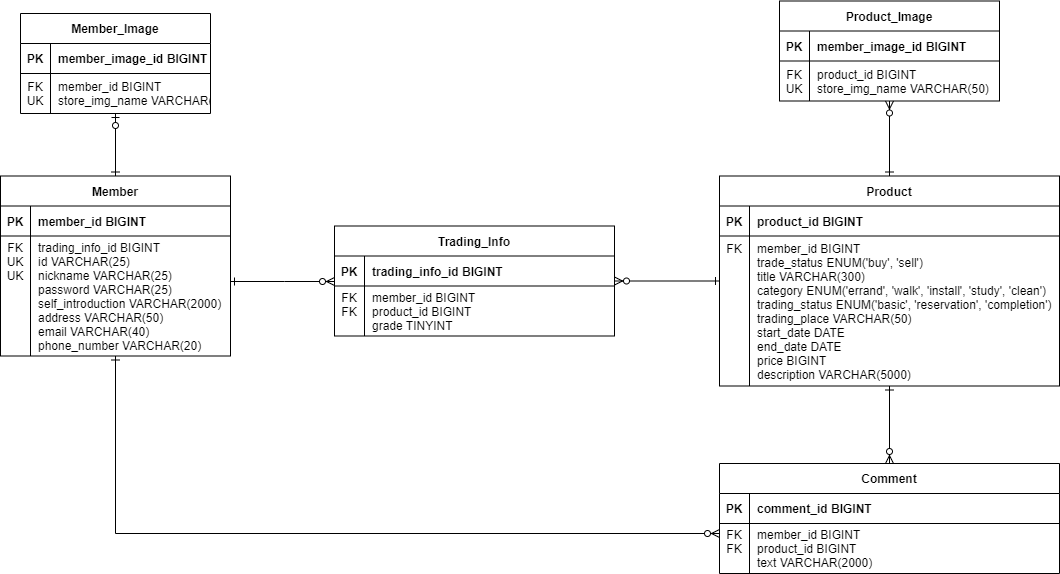

The diagram above was exported from draw.io. Its source (the exported page's mxGraphModel, read from the mxfile embedded in the PNG):
<mxGraphModel dx="1038" dy="547" grid="1" gridSize="10" guides="1" tooltips="1" connect="1" arrows="1" fold="1" page="1" pageScale="1" pageWidth="1169" pageHeight="827" background="none" math="0" shadow="0">
  <root>
    <mxCell id="0" />
    <mxCell id="1" parent="0" />
    <mxCell id="nFF95CM0i2-_1tQQdhGC-1" value="Member" style="shape=table;startSize=30;container=1;collapsible=1;childLayout=tableLayout;fixedRows=1;rowLines=0;fontStyle=1;align=center;resizeLast=1;" parent="1" vertex="1">
      <mxGeometry x="56" y="292.5" width="230" height="180" as="geometry" />
    </mxCell>
    <mxCell id="nFF95CM0i2-_1tQQdhGC-2" value="" style="shape=tableRow;horizontal=0;startSize=0;swimlaneHead=0;swimlaneBody=0;fillColor=none;collapsible=0;dropTarget=0;points=[[0,0.5],[1,0.5]];portConstraint=eastwest;top=0;left=0;right=0;bottom=1;" parent="nFF95CM0i2-_1tQQdhGC-1" vertex="1">
      <mxGeometry y="30" width="230" height="30" as="geometry" />
    </mxCell>
    <mxCell id="nFF95CM0i2-_1tQQdhGC-3" value="PK" style="shape=partialRectangle;connectable=0;fillColor=none;top=0;left=0;bottom=0;right=0;fontStyle=1;overflow=hidden;" parent="nFF95CM0i2-_1tQQdhGC-2" vertex="1">
      <mxGeometry width="30" height="30" as="geometry">
        <mxRectangle width="30" height="30" as="alternateBounds" />
      </mxGeometry>
    </mxCell>
    <mxCell id="nFF95CM0i2-_1tQQdhGC-4" value="member_id BIGINT" style="shape=partialRectangle;connectable=0;fillColor=none;top=0;left=0;bottom=0;right=0;align=left;spacingLeft=6;fontStyle=1;overflow=hidden;" parent="nFF95CM0i2-_1tQQdhGC-2" vertex="1">
      <mxGeometry x="30" width="200" height="30" as="geometry">
        <mxRectangle width="200" height="30" as="alternateBounds" />
      </mxGeometry>
    </mxCell>
    <mxCell id="nFF95CM0i2-_1tQQdhGC-5" value="" style="shape=tableRow;horizontal=0;startSize=0;swimlaneHead=0;swimlaneBody=0;fillColor=none;collapsible=0;dropTarget=0;points=[[0,0.5],[1,0.5]];portConstraint=eastwest;top=0;left=0;right=0;bottom=0;" parent="nFF95CM0i2-_1tQQdhGC-1" vertex="1">
      <mxGeometry y="60" width="230" height="120" as="geometry" />
    </mxCell>
    <mxCell id="nFF95CM0i2-_1tQQdhGC-6" value="FK&#10;UK&#10;UK&#10;&#10;&#10;&#10;&#10;" style="shape=partialRectangle;connectable=0;fillColor=none;top=0;left=0;bottom=0;right=0;editable=1;overflow=hidden;" parent="nFF95CM0i2-_1tQQdhGC-5" vertex="1">
      <mxGeometry width="30" height="120" as="geometry">
        <mxRectangle width="30" height="120" as="alternateBounds" />
      </mxGeometry>
    </mxCell>
    <mxCell id="nFF95CM0i2-_1tQQdhGC-7" value="trading_info_id BIGINT&#10;id VARCHAR(25)&#10;nickname VARCHAR(25)&#10;password VARCHAR(25)&#10;self_introduction VARCHAR(2000)&#10;address VARCHAR(50)&#10;email VARCHAR(40)&#10;phone_number VARCHAR(20)" style="shape=partialRectangle;connectable=0;fillColor=none;top=0;left=0;bottom=0;right=0;align=left;spacingLeft=6;overflow=hidden;" parent="nFF95CM0i2-_1tQQdhGC-5" vertex="1">
      <mxGeometry x="30" width="200" height="120" as="geometry">
        <mxRectangle width="200" height="120" as="alternateBounds" />
      </mxGeometry>
    </mxCell>
    <mxCell id="nFF95CM0i2-_1tQQdhGC-31" value="Member_Image" style="shape=table;startSize=30;container=1;collapsible=1;childLayout=tableLayout;fixedRows=1;rowLines=0;fontStyle=1;align=center;resizeLast=1;" parent="1" vertex="1">
      <mxGeometry x="76" y="130" width="190" height="100" as="geometry" />
    </mxCell>
    <mxCell id="nFF95CM0i2-_1tQQdhGC-32" value="" style="shape=tableRow;horizontal=0;startSize=0;swimlaneHead=0;swimlaneBody=0;fillColor=none;collapsible=0;dropTarget=0;points=[[0,0.5],[1,0.5]];portConstraint=eastwest;top=0;left=0;right=0;bottom=1;" parent="nFF95CM0i2-_1tQQdhGC-31" vertex="1">
      <mxGeometry y="30" width="190" height="30" as="geometry" />
    </mxCell>
    <mxCell id="nFF95CM0i2-_1tQQdhGC-33" value="PK" style="shape=partialRectangle;connectable=0;fillColor=none;top=0;left=0;bottom=0;right=0;fontStyle=1;overflow=hidden;" parent="nFF95CM0i2-_1tQQdhGC-32" vertex="1">
      <mxGeometry width="30" height="30" as="geometry">
        <mxRectangle width="30" height="30" as="alternateBounds" />
      </mxGeometry>
    </mxCell>
    <mxCell id="nFF95CM0i2-_1tQQdhGC-34" value="member_image_id BIGINT" style="shape=partialRectangle;connectable=0;fillColor=none;top=0;left=0;bottom=0;right=0;align=left;spacingLeft=6;fontStyle=1;overflow=hidden;" parent="nFF95CM0i2-_1tQQdhGC-32" vertex="1">
      <mxGeometry x="30" width="160" height="30" as="geometry">
        <mxRectangle width="160" height="30" as="alternateBounds" />
      </mxGeometry>
    </mxCell>
    <mxCell id="nFF95CM0i2-_1tQQdhGC-35" value="" style="shape=tableRow;horizontal=0;startSize=0;swimlaneHead=0;swimlaneBody=0;fillColor=none;collapsible=0;dropTarget=0;points=[[0,0.5],[1,0.5]];portConstraint=eastwest;top=0;left=0;right=0;bottom=0;" parent="nFF95CM0i2-_1tQQdhGC-31" vertex="1">
      <mxGeometry y="60" width="190" height="40" as="geometry" />
    </mxCell>
    <mxCell id="nFF95CM0i2-_1tQQdhGC-36" value="FK&#10;UK" style="shape=partialRectangle;connectable=0;fillColor=none;top=0;left=0;bottom=0;right=0;editable=1;overflow=hidden;" parent="nFF95CM0i2-_1tQQdhGC-35" vertex="1">
      <mxGeometry width="30" height="40" as="geometry">
        <mxRectangle width="30" height="40" as="alternateBounds" />
      </mxGeometry>
    </mxCell>
    <mxCell id="nFF95CM0i2-_1tQQdhGC-37" value="member_id BIGINT&#10;store_img_name VARCHAR(50)" style="shape=partialRectangle;connectable=0;fillColor=none;top=0;left=0;bottom=0;right=0;align=left;spacingLeft=6;overflow=hidden;" parent="nFF95CM0i2-_1tQQdhGC-35" vertex="1">
      <mxGeometry x="30" width="160" height="40" as="geometry">
        <mxRectangle width="160" height="40" as="alternateBounds" />
      </mxGeometry>
    </mxCell>
    <mxCell id="nFF95CM0i2-_1tQQdhGC-38" value="Product" style="shape=table;startSize=30;container=1;collapsible=1;childLayout=tableLayout;fixedRows=1;rowLines=0;fontStyle=1;align=center;resizeLast=1;" parent="1" vertex="1">
      <mxGeometry x="775" y="292.5" width="340" height="210" as="geometry" />
    </mxCell>
    <mxCell id="nFF95CM0i2-_1tQQdhGC-39" value="" style="shape=tableRow;horizontal=0;startSize=0;swimlaneHead=0;swimlaneBody=0;fillColor=none;collapsible=0;dropTarget=0;points=[[0,0.5],[1,0.5]];portConstraint=eastwest;top=0;left=0;right=0;bottom=1;" parent="nFF95CM0i2-_1tQQdhGC-38" vertex="1">
      <mxGeometry y="30" width="340" height="30" as="geometry" />
    </mxCell>
    <mxCell id="nFF95CM0i2-_1tQQdhGC-40" value="PK" style="shape=partialRectangle;connectable=0;fillColor=none;top=0;left=0;bottom=0;right=0;fontStyle=1;overflow=hidden;" parent="nFF95CM0i2-_1tQQdhGC-39" vertex="1">
      <mxGeometry width="30" height="30" as="geometry">
        <mxRectangle width="30" height="30" as="alternateBounds" />
      </mxGeometry>
    </mxCell>
    <mxCell id="nFF95CM0i2-_1tQQdhGC-41" value="product_id BIGINT" style="shape=partialRectangle;connectable=0;fillColor=none;top=0;left=0;bottom=0;right=0;align=left;spacingLeft=6;fontStyle=1;overflow=hidden;" parent="nFF95CM0i2-_1tQQdhGC-39" vertex="1">
      <mxGeometry x="30" width="310" height="30" as="geometry">
        <mxRectangle width="310" height="30" as="alternateBounds" />
      </mxGeometry>
    </mxCell>
    <mxCell id="nFF95CM0i2-_1tQQdhGC-42" value="" style="shape=tableRow;horizontal=0;startSize=0;swimlaneHead=0;swimlaneBody=0;fillColor=none;collapsible=0;dropTarget=0;points=[[0,0.5],[1,0.5]];portConstraint=eastwest;top=0;left=0;right=0;bottom=0;" parent="nFF95CM0i2-_1tQQdhGC-38" vertex="1">
      <mxGeometry y="60" width="340" height="150" as="geometry" />
    </mxCell>
    <mxCell id="nFF95CM0i2-_1tQQdhGC-43" value="FK&#10;&#10;&#10;&#10;&#10;&#10;&#10;&#10;&#10;" style="shape=partialRectangle;connectable=0;fillColor=none;top=0;left=0;bottom=0;right=0;editable=1;overflow=hidden;" parent="nFF95CM0i2-_1tQQdhGC-42" vertex="1">
      <mxGeometry width="30" height="150" as="geometry">
        <mxRectangle width="30" height="150" as="alternateBounds" />
      </mxGeometry>
    </mxCell>
    <mxCell id="nFF95CM0i2-_1tQQdhGC-44" value="member_id BIGINT&#10;trade_status ENUM('buy', 'sell')&#10;title VARCHAR(300)&#10;category ENUM('errand', 'walk', 'install', 'study', 'clean')&#10;trading_status ENUM('basic', 'reservation', 'completion')&#10;trading_place VARCHAR(50)&#10;start_date DATE&#10;end_date DATE&#10;price BIGINT&#10;description VARCHAR(5000)" style="shape=partialRectangle;connectable=0;fillColor=none;top=0;left=0;bottom=0;right=0;align=left;spacingLeft=6;overflow=hidden;" parent="nFF95CM0i2-_1tQQdhGC-42" vertex="1">
      <mxGeometry x="30" width="310" height="150" as="geometry">
        <mxRectangle width="310" height="150" as="alternateBounds" />
      </mxGeometry>
    </mxCell>
    <mxCell id="nFF95CM0i2-_1tQQdhGC-45" value="Product_Image" style="shape=table;startSize=30;container=1;collapsible=1;childLayout=tableLayout;fixedRows=1;rowLines=0;fontStyle=1;align=center;resizeLast=1;" parent="1" vertex="1">
      <mxGeometry x="835" y="117.5" width="220" height="100" as="geometry" />
    </mxCell>
    <mxCell id="nFF95CM0i2-_1tQQdhGC-46" value="" style="shape=tableRow;horizontal=0;startSize=0;swimlaneHead=0;swimlaneBody=0;fillColor=none;collapsible=0;dropTarget=0;points=[[0,0.5],[1,0.5]];portConstraint=eastwest;top=0;left=0;right=0;bottom=1;" parent="nFF95CM0i2-_1tQQdhGC-45" vertex="1">
      <mxGeometry y="30" width="220" height="30" as="geometry" />
    </mxCell>
    <mxCell id="nFF95CM0i2-_1tQQdhGC-47" value="PK" style="shape=partialRectangle;connectable=0;fillColor=none;top=0;left=0;bottom=0;right=0;fontStyle=1;overflow=hidden;" parent="nFF95CM0i2-_1tQQdhGC-46" vertex="1">
      <mxGeometry width="30" height="30" as="geometry">
        <mxRectangle width="30" height="30" as="alternateBounds" />
      </mxGeometry>
    </mxCell>
    <mxCell id="nFF95CM0i2-_1tQQdhGC-48" value="member_image_id BIGINT" style="shape=partialRectangle;connectable=0;fillColor=none;top=0;left=0;bottom=0;right=0;align=left;spacingLeft=6;fontStyle=1;overflow=hidden;" parent="nFF95CM0i2-_1tQQdhGC-46" vertex="1">
      <mxGeometry x="30" width="190" height="30" as="geometry">
        <mxRectangle width="190" height="30" as="alternateBounds" />
      </mxGeometry>
    </mxCell>
    <mxCell id="nFF95CM0i2-_1tQQdhGC-49" value="" style="shape=tableRow;horizontal=0;startSize=0;swimlaneHead=0;swimlaneBody=0;fillColor=none;collapsible=0;dropTarget=0;points=[[0,0.5],[1,0.5]];portConstraint=eastwest;top=0;left=0;right=0;bottom=0;" parent="nFF95CM0i2-_1tQQdhGC-45" vertex="1">
      <mxGeometry y="60" width="220" height="40" as="geometry" />
    </mxCell>
    <mxCell id="nFF95CM0i2-_1tQQdhGC-50" value="FK&#10;UK" style="shape=partialRectangle;connectable=0;fillColor=none;top=0;left=0;bottom=0;right=0;editable=1;overflow=hidden;" parent="nFF95CM0i2-_1tQQdhGC-49" vertex="1">
      <mxGeometry width="30" height="40" as="geometry">
        <mxRectangle width="30" height="40" as="alternateBounds" />
      </mxGeometry>
    </mxCell>
    <mxCell id="nFF95CM0i2-_1tQQdhGC-51" value="product_id BIGINT&#10;store_img_name VARCHAR(50)" style="shape=partialRectangle;connectable=0;fillColor=none;top=0;left=0;bottom=0;right=0;align=left;spacingLeft=6;overflow=hidden;" parent="nFF95CM0i2-_1tQQdhGC-49" vertex="1">
      <mxGeometry x="30" width="190" height="40" as="geometry">
        <mxRectangle width="190" height="40" as="alternateBounds" />
      </mxGeometry>
    </mxCell>
    <mxCell id="nFF95CM0i2-_1tQQdhGC-55" value="Comment" style="shape=table;startSize=30;container=1;collapsible=1;childLayout=tableLayout;fixedRows=1;rowLines=0;fontStyle=1;align=center;resizeLast=1;" parent="1" vertex="1">
      <mxGeometry x="775" y="580" width="340" height="110" as="geometry" />
    </mxCell>
    <mxCell id="nFF95CM0i2-_1tQQdhGC-56" value="" style="shape=tableRow;horizontal=0;startSize=0;swimlaneHead=0;swimlaneBody=0;fillColor=none;collapsible=0;dropTarget=0;points=[[0,0.5],[1,0.5]];portConstraint=eastwest;top=0;left=0;right=0;bottom=1;" parent="nFF95CM0i2-_1tQQdhGC-55" vertex="1">
      <mxGeometry y="30" width="340" height="30" as="geometry" />
    </mxCell>
    <mxCell id="nFF95CM0i2-_1tQQdhGC-57" value="PK" style="shape=partialRectangle;connectable=0;fillColor=none;top=0;left=0;bottom=0;right=0;fontStyle=1;overflow=hidden;" parent="nFF95CM0i2-_1tQQdhGC-56" vertex="1">
      <mxGeometry width="30" height="30" as="geometry">
        <mxRectangle width="30" height="30" as="alternateBounds" />
      </mxGeometry>
    </mxCell>
    <mxCell id="nFF95CM0i2-_1tQQdhGC-58" value="comment_id BIGINT" style="shape=partialRectangle;connectable=0;fillColor=none;top=0;left=0;bottom=0;right=0;align=left;spacingLeft=6;fontStyle=1;overflow=hidden;" parent="nFF95CM0i2-_1tQQdhGC-56" vertex="1">
      <mxGeometry x="30" width="310" height="30" as="geometry">
        <mxRectangle width="310" height="30" as="alternateBounds" />
      </mxGeometry>
    </mxCell>
    <mxCell id="nFF95CM0i2-_1tQQdhGC-59" value="" style="shape=tableRow;horizontal=0;startSize=0;swimlaneHead=0;swimlaneBody=0;fillColor=none;collapsible=0;dropTarget=0;points=[[0,0.5],[1,0.5]];portConstraint=eastwest;top=0;left=0;right=0;bottom=0;" parent="nFF95CM0i2-_1tQQdhGC-55" vertex="1">
      <mxGeometry y="60" width="340" height="50" as="geometry" />
    </mxCell>
    <mxCell id="nFF95CM0i2-_1tQQdhGC-60" value="FK&#10;FK&#10;" style="shape=partialRectangle;connectable=0;fillColor=none;top=0;left=0;bottom=0;right=0;editable=1;overflow=hidden;" parent="nFF95CM0i2-_1tQQdhGC-59" vertex="1">
      <mxGeometry width="30" height="50" as="geometry">
        <mxRectangle width="30" height="50" as="alternateBounds" />
      </mxGeometry>
    </mxCell>
    <mxCell id="nFF95CM0i2-_1tQQdhGC-61" value="member_id BIGINT&#10;product_id BIGINT&#10;text VARCHAR(2000)" style="shape=partialRectangle;connectable=0;fillColor=none;top=0;left=0;bottom=0;right=0;align=left;spacingLeft=6;overflow=hidden;" parent="nFF95CM0i2-_1tQQdhGC-59" vertex="1">
      <mxGeometry x="30" width="310" height="50" as="geometry">
        <mxRectangle width="310" height="50" as="alternateBounds" />
      </mxGeometry>
    </mxCell>
    <mxCell id="nFF95CM0i2-_1tQQdhGC-63" value="" style="edgeStyle=orthogonalEdgeStyle;fontSize=12;html=1;endArrow=ERone;endFill=0;startArrow=ERzeroToOne;rounded=0;startFill=0;" parent="1" source="nFF95CM0i2-_1tQQdhGC-31" target="nFF95CM0i2-_1tQQdhGC-1" edge="1">
      <mxGeometry width="100" height="100" relative="1" as="geometry">
        <mxPoint x="36" y="283" as="sourcePoint" />
        <mxPoint x="171" y="488" as="targetPoint" />
      </mxGeometry>
    </mxCell>
    <mxCell id="nFF95CM0i2-_1tQQdhGC-64" value="" style="edgeStyle=orthogonalEdgeStyle;fontSize=12;html=1;endArrow=ERzeroToMany;endFill=1;startArrow=ERone;rounded=0;startFill=0;" parent="1" source="nFF95CM0i2-_1tQQdhGC-1" target="9kTjJ4y8mfRkh3PThBd8-1" edge="1">
      <mxGeometry width="100" height="100" relative="1" as="geometry">
        <mxPoint x="500" y="470" as="sourcePoint" />
        <mxPoint x="600" y="370" as="targetPoint" />
        <Array as="points">
          <mxPoint x="340" y="398" />
          <mxPoint x="340" y="398" />
        </Array>
      </mxGeometry>
    </mxCell>
    <mxCell id="nFF95CM0i2-_1tQQdhGC-65" value="" style="edgeStyle=orthogonalEdgeStyle;fontSize=12;html=1;endArrow=ERzeroToMany;endFill=1;startArrow=ERone;rounded=0;startFill=0;" parent="1" source="nFF95CM0i2-_1tQQdhGC-38" target="nFF95CM0i2-_1tQQdhGC-45" edge="1">
      <mxGeometry width="100" height="100" relative="1" as="geometry">
        <mxPoint x="655" y="407.5" as="sourcePoint" />
        <mxPoint x="755" y="322.5" as="targetPoint" />
      </mxGeometry>
    </mxCell>
    <mxCell id="nFF95CM0i2-_1tQQdhGC-66" value="" style="edgeStyle=orthogonalEdgeStyle;fontSize=12;html=1;endArrow=ERzeroToMany;endFill=1;startArrow=ERone;rounded=0;startFill=0;" parent="1" source="nFF95CM0i2-_1tQQdhGC-38" target="nFF95CM0i2-_1tQQdhGC-55" edge="1">
      <mxGeometry width="100" height="100" relative="1" as="geometry">
        <mxPoint x="655" y="407.5" as="sourcePoint" />
        <mxPoint x="755" y="322.5" as="targetPoint" />
      </mxGeometry>
    </mxCell>
    <mxCell id="9kTjJ4y8mfRkh3PThBd8-1" value="Trading_Info" style="shape=table;startSize=30;container=1;collapsible=1;childLayout=tableLayout;fixedRows=1;rowLines=0;fontStyle=1;align=center;resizeLast=1;" parent="1" vertex="1">
      <mxGeometry x="390" y="342.5" width="280" height="110" as="geometry" />
    </mxCell>
    <mxCell id="9kTjJ4y8mfRkh3PThBd8-2" value="" style="shape=tableRow;horizontal=0;startSize=0;swimlaneHead=0;swimlaneBody=0;fillColor=none;collapsible=0;dropTarget=0;points=[[0,0.5],[1,0.5]];portConstraint=eastwest;top=0;left=0;right=0;bottom=1;" parent="9kTjJ4y8mfRkh3PThBd8-1" vertex="1">
      <mxGeometry y="30" width="280" height="30" as="geometry" />
    </mxCell>
    <mxCell id="9kTjJ4y8mfRkh3PThBd8-3" value="PK" style="shape=partialRectangle;connectable=0;fillColor=none;top=0;left=0;bottom=0;right=0;fontStyle=1;overflow=hidden;" parent="9kTjJ4y8mfRkh3PThBd8-2" vertex="1">
      <mxGeometry width="30" height="30" as="geometry">
        <mxRectangle width="30" height="30" as="alternateBounds" />
      </mxGeometry>
    </mxCell>
    <mxCell id="9kTjJ4y8mfRkh3PThBd8-4" value="trading_info_id BIGINT" style="shape=partialRectangle;connectable=0;fillColor=none;top=0;left=0;bottom=0;right=0;align=left;spacingLeft=6;fontStyle=1;overflow=hidden;" parent="9kTjJ4y8mfRkh3PThBd8-2" vertex="1">
      <mxGeometry x="30" width="250" height="30" as="geometry">
        <mxRectangle width="250" height="30" as="alternateBounds" />
      </mxGeometry>
    </mxCell>
    <mxCell id="9kTjJ4y8mfRkh3PThBd8-5" value="" style="shape=tableRow;horizontal=0;startSize=0;swimlaneHead=0;swimlaneBody=0;fillColor=none;collapsible=0;dropTarget=0;points=[[0,0.5],[1,0.5]];portConstraint=eastwest;top=0;left=0;right=0;bottom=0;" parent="9kTjJ4y8mfRkh3PThBd8-1" vertex="1">
      <mxGeometry y="60" width="280" height="50" as="geometry" />
    </mxCell>
    <mxCell id="9kTjJ4y8mfRkh3PThBd8-6" value="FK&#10;FK&#10;" style="shape=partialRectangle;connectable=0;fillColor=none;top=0;left=0;bottom=0;right=0;editable=1;overflow=hidden;" parent="9kTjJ4y8mfRkh3PThBd8-5" vertex="1">
      <mxGeometry width="30" height="50" as="geometry">
        <mxRectangle width="30" height="50" as="alternateBounds" />
      </mxGeometry>
    </mxCell>
    <mxCell id="9kTjJ4y8mfRkh3PThBd8-7" value="member_id BIGINT&#10;product_id BIGINT&#10;grade TINYINT" style="shape=partialRectangle;connectable=0;fillColor=none;top=0;left=0;bottom=0;right=0;align=left;spacingLeft=6;overflow=hidden;" parent="9kTjJ4y8mfRkh3PThBd8-5" vertex="1">
      <mxGeometry x="30" width="250" height="50" as="geometry">
        <mxRectangle width="250" height="50" as="alternateBounds" />
      </mxGeometry>
    </mxCell>
    <mxCell id="9kTjJ4y8mfRkh3PThBd8-8" value="" style="edgeStyle=orthogonalEdgeStyle;fontSize=12;html=1;endArrow=ERzeroToMany;endFill=1;startArrow=ERone;rounded=0;startFill=0;" parent="1" source="nFF95CM0i2-_1tQQdhGC-38" target="9kTjJ4y8mfRkh3PThBd8-1" edge="1">
      <mxGeometry width="100" height="100" relative="1" as="geometry">
        <mxPoint x="420" y="537.0588235294117" as="sourcePoint" />
        <mxPoint x="630.0588235294119" y="420" as="targetPoint" />
        <Array as="points" />
      </mxGeometry>
    </mxCell>
    <mxCell id="zBWWx3IDLwJrhb7gBynL-1" value="" style="edgeStyle=orthogonalEdgeStyle;fontSize=12;html=1;endArrow=ERzeroToMany;endFill=1;startArrow=ERone;rounded=0;startFill=0;" parent="1" source="nFF95CM0i2-_1tQQdhGC-1" target="nFF95CM0i2-_1tQQdhGC-55" edge="1">
      <mxGeometry width="100" height="100" relative="1" as="geometry">
        <mxPoint x="296" y="360" as="sourcePoint" />
        <mxPoint x="400" y="358.0000000000001" as="targetPoint" />
        <Array as="points">
          <mxPoint x="171" y="650" />
        </Array>
      </mxGeometry>
    </mxCell>
  </root>
</mxGraphModel>